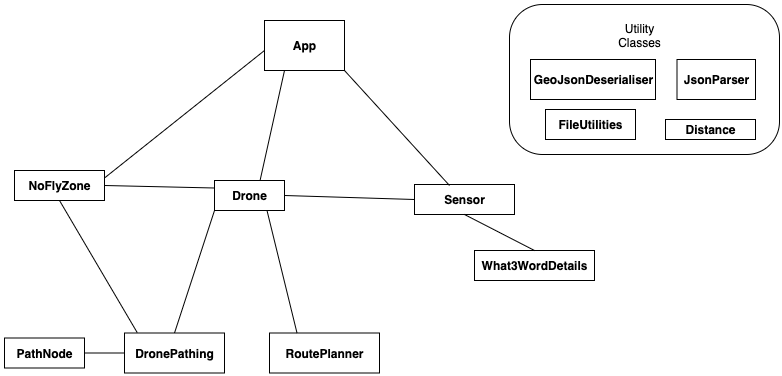

The diagram above was exported from draw.io. Its source (the exported page's mxGraphModel, read from the mxfile embedded in the PNG):
<mxGraphModel dx="925" dy="538" grid="1" gridSize="10" guides="1" tooltips="1" connect="1" arrows="1" fold="1" page="1" pageScale="1" pageWidth="850" pageHeight="1100" math="0" shadow="0">
  <root>
    <mxCell id="0" />
    <mxCell id="1" parent="0" />
    <mxCell id="S0ryfKHv4GeINvQS5dWB-6" value="" style="rounded=1;whiteSpace=wrap;html=1;fillColor=none;arcSize=22;" vertex="1" parent="1">
      <mxGeometry x="565" y="24" width="270" height="150" as="geometry" />
    </mxCell>
    <mxCell id="qlPWx-s0EUOOf2TxSpYy-1" value="&lt;b&gt;App&lt;br&gt;&lt;/b&gt;" style="html=1;" parent="1" vertex="1">
      <mxGeometry x="320" y="40" width="80" height="50" as="geometry" />
    </mxCell>
    <mxCell id="qlPWx-s0EUOOf2TxSpYy-3" value="&lt;b&gt;PathNode&lt;/b&gt;" style="html=1;" parent="1" vertex="1">
      <mxGeometry x="60" y="357.5" width="80" height="30" as="geometry" />
    </mxCell>
    <mxCell id="qlPWx-s0EUOOf2TxSpYy-5" value="&lt;b&gt;What3WordDetails&lt;/b&gt;" style="html=1;" parent="1" vertex="1">
      <mxGeometry x="530" y="270" width="120" height="30" as="geometry" />
    </mxCell>
    <mxCell id="qlPWx-s0EUOOf2TxSpYy-6" value="&lt;b&gt;RoutePlanner&lt;/b&gt;" style="html=1;" parent="1" vertex="1">
      <mxGeometry x="325" y="352.5" width="110" height="40" as="geometry" />
    </mxCell>
    <mxCell id="qlPWx-s0EUOOf2TxSpYy-9" value="&lt;b&gt;DronePathing&lt;br&gt;&lt;/b&gt;" style="html=1;" parent="1" vertex="1">
      <mxGeometry x="180" y="352.5" width="100" height="40" as="geometry" />
    </mxCell>
    <mxCell id="qlPWx-s0EUOOf2TxSpYy-10" value="&lt;b&gt;Sensor&lt;/b&gt;" style="html=1;" parent="1" vertex="1">
      <mxGeometry x="470" y="204" width="100" height="30" as="geometry" />
    </mxCell>
    <mxCell id="qlPWx-s0EUOOf2TxSpYy-11" value="&lt;b&gt;NoFlyZone&lt;br&gt;&lt;/b&gt;" style="html=1;" parent="1" vertex="1">
      <mxGeometry x="70" y="190" width="90" height="30" as="geometry" />
    </mxCell>
    <mxCell id="qlPWx-s0EUOOf2TxSpYy-20" value="&lt;b&gt;Drone&lt;/b&gt;" style="html=1;" parent="1" vertex="1">
      <mxGeometry x="270" y="200" width="70" height="30" as="geometry" />
    </mxCell>
    <mxCell id="qlPWx-s0EUOOf2TxSpYy-30" value="" style="endArrow=none;html=1;exitX=0.65;exitY=0.01;exitDx=0;exitDy=0;exitPerimeter=0;" parent="1" source="qlPWx-s0EUOOf2TxSpYy-20" edge="1">
      <mxGeometry width="50" height="50" relative="1" as="geometry">
        <mxPoint x="445" y="240" as="sourcePoint" />
        <mxPoint x="340" y="90" as="targetPoint" />
      </mxGeometry>
    </mxCell>
    <mxCell id="qlPWx-s0EUOOf2TxSpYy-31" value="" style="endArrow=none;html=1;exitX=0.25;exitY=0;exitDx=0;exitDy=0;entryX=0.75;entryY=1;entryDx=0;entryDy=0;" parent="1" source="qlPWx-s0EUOOf2TxSpYy-6" target="qlPWx-s0EUOOf2TxSpYy-20" edge="1">
      <mxGeometry width="50" height="50" relative="1" as="geometry">
        <mxPoint x="435" y="380" as="sourcePoint" />
        <mxPoint x="485" y="330" as="targetPoint" />
      </mxGeometry>
    </mxCell>
    <mxCell id="qlPWx-s0EUOOf2TxSpYy-32" value="" style="endArrow=none;html=1;entryX=0;entryY=1;entryDx=0;entryDy=0;exitX=0.5;exitY=0;exitDx=0;exitDy=0;" parent="1" source="qlPWx-s0EUOOf2TxSpYy-9" target="qlPWx-s0EUOOf2TxSpYy-20" edge="1">
      <mxGeometry width="50" height="50" relative="1" as="geometry">
        <mxPoint x="495" y="400" as="sourcePoint" />
        <mxPoint x="545" y="350" as="targetPoint" />
      </mxGeometry>
    </mxCell>
    <mxCell id="zwP5bVYm9wELI-crbXme-1" value="" style="endArrow=none;html=1;entryX=1;entryY=0.5;entryDx=0;entryDy=0;exitX=0;exitY=0.5;exitDx=0;exitDy=0;" parent="1" source="qlPWx-s0EUOOf2TxSpYy-10" target="qlPWx-s0EUOOf2TxSpYy-20" edge="1">
      <mxGeometry width="50" height="50" relative="1" as="geometry">
        <mxPoint x="465" y="245" as="sourcePoint" />
        <mxPoint x="395" y="330" as="targetPoint" />
      </mxGeometry>
    </mxCell>
    <mxCell id="zwP5bVYm9wELI-crbXme-9" value="" style="endArrow=none;html=1;entryX=0;entryY=0.5;entryDx=0;entryDy=0;exitX=1;exitY=0.5;exitDx=0;exitDy=0;" parent="1" source="qlPWx-s0EUOOf2TxSpYy-3" target="qlPWx-s0EUOOf2TxSpYy-9" edge="1">
      <mxGeometry width="50" height="50" relative="1" as="geometry">
        <mxPoint x="105" y="427.5" as="sourcePoint" />
        <mxPoint x="299" y="287.20000000000005" as="targetPoint" />
      </mxGeometry>
    </mxCell>
    <mxCell id="zwP5bVYm9wELI-crbXme-11" value="" style="endArrow=none;html=1;exitX=0.5;exitY=0;exitDx=0;exitDy=0;entryX=0.5;entryY=1;entryDx=0;entryDy=0;" parent="1" source="qlPWx-s0EUOOf2TxSpYy-5" target="qlPWx-s0EUOOf2TxSpYy-10" edge="1">
      <mxGeometry width="50" height="50" relative="1" as="geometry">
        <mxPoint x="215" y="350" as="sourcePoint" />
        <mxPoint x="265" y="300" as="targetPoint" />
      </mxGeometry>
    </mxCell>
    <mxCell id="zwP5bVYm9wELI-crbXme-12" value="" style="endArrow=none;html=1;exitX=0;exitY=0.25;exitDx=0;exitDy=0;entryX=1;entryY=0.5;entryDx=0;entryDy=0;" parent="1" source="qlPWx-s0EUOOf2TxSpYy-20" target="qlPWx-s0EUOOf2TxSpYy-11" edge="1">
      <mxGeometry width="50" height="50" relative="1" as="geometry">
        <mxPoint x="195" y="350" as="sourcePoint" />
        <mxPoint x="205" y="225" as="targetPoint" />
      </mxGeometry>
    </mxCell>
    <mxCell id="zwP5bVYm9wELI-crbXme-13" value="" style="endArrow=none;html=1;exitX=1;exitY=0.25;exitDx=0;exitDy=0;fillColor=#ffe6cc;" parent="1" source="qlPWx-s0EUOOf2TxSpYy-11" edge="1">
      <mxGeometry width="50" height="50" relative="1" as="geometry">
        <mxPoint x="215" y="270" as="sourcePoint" />
        <mxPoint x="320" y="70" as="targetPoint" />
      </mxGeometry>
    </mxCell>
    <mxCell id="zwP5bVYm9wELI-crbXme-18" value="" style="endArrow=none;html=1;exitX=0.5;exitY=1;exitDx=0;exitDy=0;entryX=0.127;entryY=-0.011;entryDx=0;entryDy=0;entryPerimeter=0;" parent="1" source="qlPWx-s0EUOOf2TxSpYy-11" target="qlPWx-s0EUOOf2TxSpYy-9" edge="1">
      <mxGeometry width="50" height="50" relative="1" as="geometry">
        <mxPoint x="355" y="440" as="sourcePoint" />
        <mxPoint x="405" y="390" as="targetPoint" />
      </mxGeometry>
    </mxCell>
    <mxCell id="S0ryfKHv4GeINvQS5dWB-2" value="" style="endArrow=none;html=1;entryX=1;entryY=1;entryDx=0;entryDy=0;exitX=0.35;exitY=0.033;exitDx=0;exitDy=0;exitPerimeter=0;" edge="1" parent="1" source="qlPWx-s0EUOOf2TxSpYy-10" target="qlPWx-s0EUOOf2TxSpYy-1">
      <mxGeometry width="50" height="50" relative="1" as="geometry">
        <mxPoint x="465" y="210" as="sourcePoint" />
        <mxPoint x="515" y="160" as="targetPoint" />
      </mxGeometry>
    </mxCell>
    <mxCell id="S0ryfKHv4GeINvQS5dWB-7" value="Utility Classes" style="text;html=1;strokeColor=none;fillColor=none;align=center;verticalAlign=middle;whiteSpace=wrap;rounded=0;" vertex="1" parent="1">
      <mxGeometry x="657.5" y="40" width="75" height="30" as="geometry" />
    </mxCell>
    <mxCell id="S0ryfKHv4GeINvQS5dWB-8" value="&lt;b&gt;GeoJsonDeserialiser&lt;/b&gt;" style="html=1;" vertex="1" parent="1">
      <mxGeometry x="586" y="79" width="125" height="40" as="geometry" />
    </mxCell>
    <mxCell id="S0ryfKHv4GeINvQS5dWB-9" value="&lt;b&gt;JsonParser&lt;/b&gt;" style="html=1;" vertex="1" parent="1">
      <mxGeometry x="732.5" y="79" width="78.5" height="40" as="geometry" />
    </mxCell>
    <mxCell id="S0ryfKHv4GeINvQS5dWB-10" value="&lt;b&gt;FileUtilities&lt;/b&gt;" style="html=1;" vertex="1" parent="1">
      <mxGeometry x="601" y="129" width="90" height="30" as="geometry" />
    </mxCell>
    <mxCell id="S0ryfKHv4GeINvQS5dWB-11" value="&lt;b&gt;Distance&lt;/b&gt;" style="html=1;" vertex="1" parent="1">
      <mxGeometry x="721" y="139" width="90" height="20" as="geometry" />
    </mxCell>
  </root>
</mxGraphModel>